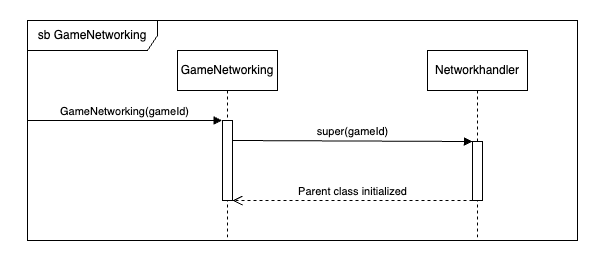

The diagram above was exported from draw.io. Its source (the exported page's mxGraphModel, read from the mxfile embedded in the PNG):
<mxGraphModel dx="984" dy="746" grid="1" gridSize="10" guides="1" tooltips="1" connect="1" arrows="1" fold="1" page="1" pageScale="1" pageWidth="850" pageHeight="1100" math="0" shadow="0">
  <root>
    <mxCell id="0" />
    <mxCell id="1" parent="0" />
    <mxCell id="o34PRaNX0AemSJQAjT1d-3" value="GameNetworking" style="shape=umlLifeline;perimeter=lifelinePerimeter;whiteSpace=wrap;html=1;container=1;dropTarget=0;collapsible=0;recursiveResize=0;outlineConnect=0;portConstraint=eastwest;newEdgeStyle={&quot;curved&quot;:0,&quot;rounded&quot;:0};" parent="1" vertex="1">
      <mxGeometry x="220" y="170" width="100" height="190" as="geometry" />
    </mxCell>
    <mxCell id="o34PRaNX0AemSJQAjT1d-4" value="" style="html=1;points=[[0,0,0,0,5],[0,1,0,0,-5],[1,0,0,0,5],[1,1,0,0,-5]];perimeter=orthogonalPerimeter;outlineConnect=0;targetShapes=umlLifeline;portConstraint=eastwest;newEdgeStyle={&quot;curved&quot;:0,&quot;rounded&quot;:0};" parent="o34PRaNX0AemSJQAjT1d-3" vertex="1">
      <mxGeometry x="45" y="70" width="10" height="80" as="geometry" />
    </mxCell>
    <mxCell id="o34PRaNX0AemSJQAjT1d-14" value="GameNetworking(gameId)" style="html=1;verticalAlign=bottom;endArrow=block;curved=0;rounded=0;" parent="1" edge="1">
      <mxGeometry width="80" relative="1" as="geometry">
        <mxPoint x="70" y="240" as="sourcePoint" />
        <mxPoint x="264.50000000000006" y="240" as="targetPoint" />
        <mxPoint as="offset" />
      </mxGeometry>
    </mxCell>
    <mxCell id="o34PRaNX0AemSJQAjT1d-15" value="super(gameId)" style="html=1;verticalAlign=bottom;endArrow=block;curved=0;rounded=0;" parent="1" target="o34PRaNX0AemSJQAjT1d-17" edge="1">
      <mxGeometry width="80" relative="1" as="geometry">
        <mxPoint x="275" y="260" as="sourcePoint" />
        <mxPoint x="510" y="261" as="targetPoint" />
      </mxGeometry>
    </mxCell>
    <mxCell id="o34PRaNX0AemSJQAjT1d-16" value="Networkhandler" style="shape=umlLifeline;perimeter=lifelinePerimeter;whiteSpace=wrap;html=1;container=1;dropTarget=0;collapsible=0;recursiveResize=0;outlineConnect=0;portConstraint=eastwest;newEdgeStyle={&quot;curved&quot;:0,&quot;rounded&quot;:0};" parent="1" vertex="1">
      <mxGeometry x="470" y="170" width="100" height="190" as="geometry" />
    </mxCell>
    <mxCell id="o34PRaNX0AemSJQAjT1d-17" value="" style="html=1;points=[[0,0,0,0,5],[0,1,0,0,-5],[1,0,0,0,5],[1,1,0,0,-5]];perimeter=orthogonalPerimeter;outlineConnect=0;targetShapes=umlLifeline;portConstraint=eastwest;newEdgeStyle={&quot;curved&quot;:0,&quot;rounded&quot;:0};" parent="o34PRaNX0AemSJQAjT1d-16" vertex="1">
      <mxGeometry x="45" y="91" width="10" height="59" as="geometry" />
    </mxCell>
    <mxCell id="o34PRaNX0AemSJQAjT1d-19" value="Parent class initialized" style="html=1;verticalAlign=bottom;endArrow=open;dashed=1;endSize=8;curved=0;rounded=0;" parent="1" edge="1">
      <mxGeometry x="-0.0014" relative="1" as="geometry">
        <mxPoint x="515" y="320" as="sourcePoint" />
        <mxPoint x="275" y="320" as="targetPoint" />
        <mxPoint as="offset" />
      </mxGeometry>
    </mxCell>
    <mxCell id="o34PRaNX0AemSJQAjT1d-32" value="sb GameNetworking" style="shape=umlFrame;whiteSpace=wrap;html=1;pointerEvents=0;width=130;height=30;" parent="1" vertex="1">
      <mxGeometry x="70" y="140" width="550" height="220" as="geometry" />
    </mxCell>
  </root>
</mxGraphModel>